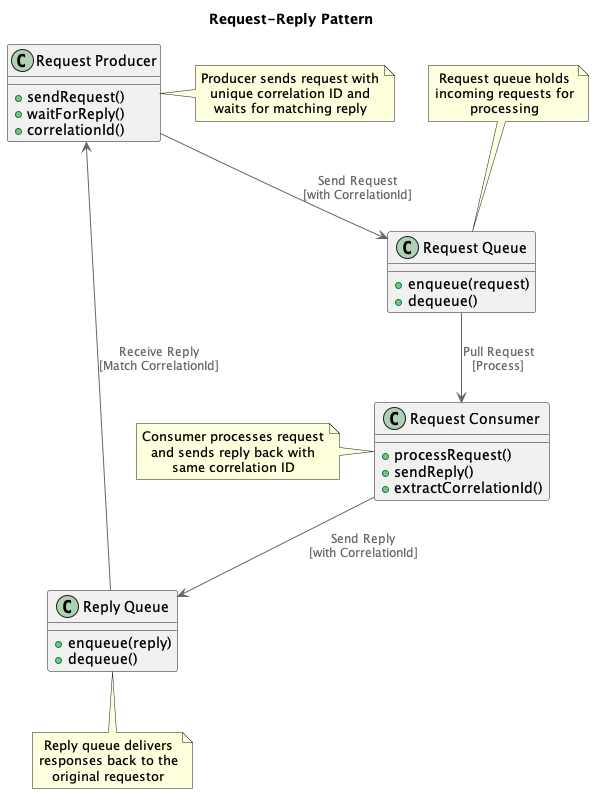

The diagram above was rendered by PlantUML. Its source (embedded in the PNG):
@startuml
!include https://raw.githubusercontent.com/plantuml-stdlib/C4-PlantUML/master/C4_Container.puml

title Request-Reply Pattern

!define RECTANGLE class

RECTANGLE "Request Producer" as RequestProducer {
  + sendRequest()
  + waitForReply()
  + correlationId()
}

RECTANGLE "Request Queue" as RequestQueue {
  + enqueue(request)
  + dequeue()
}

RECTANGLE "Request Consumer" as RequestConsumer {
  + processRequest()
  + sendReply()
  + extractCorrelationId()
}

RECTANGLE "Reply Queue" as ReplyQueue {
  + enqueue(reply)
  + dequeue()
}

RequestProducer --> RequestQueue : "Send Request\n[with CorrelationId]"
RequestQueue --> RequestConsumer : "Pull Request\n[Process]"
RequestConsumer --> ReplyQueue : "Send Reply\n[with CorrelationId]"
ReplyQueue --> RequestProducer : "Receive Reply\n[Match CorrelationId]"

note right of RequestProducer
  Producer sends request with
  unique correlation ID and
  waits for matching reply
end note

note top of RequestQueue
  Request queue holds
  incoming requests for
  processing
end note

note left of RequestConsumer
  Consumer processes request
  and sends reply back with
  same correlation ID
end note

note bottom of ReplyQueue
  Reply queue delivers
  responses back to the
  original requestor
end note

@enduml